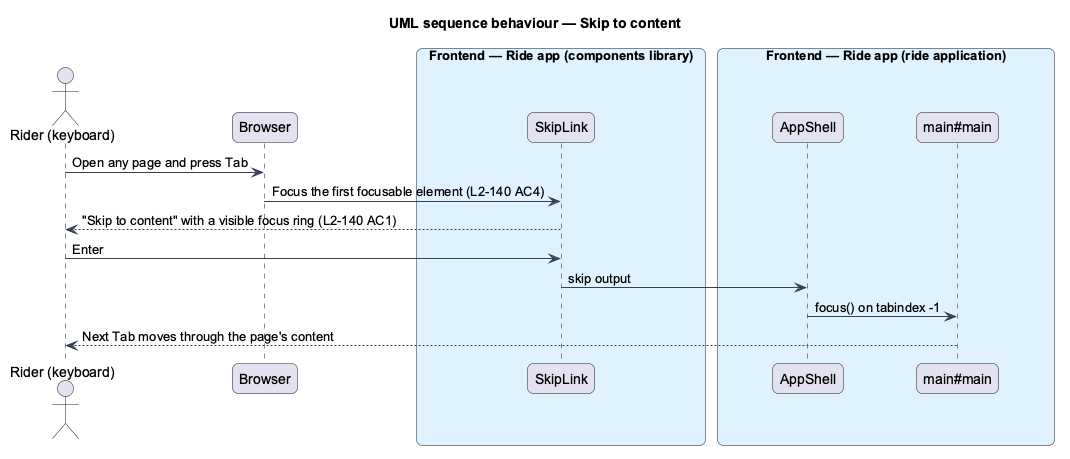

The diagram above was rendered by PlantUML. Its source (embedded in the PNG):
@startuml
title UML sequence behaviour — Skip to content
skinparam backgroundColor #FFFFFF
skinparam shadowing false
skinparam roundcorner 12
skinparam defaultFontName Arial
skinparam ArrowColor #344054
skinparam rectangle {
  BorderColor #344054
  FontColor #101828
}
skinparam package {
  BorderColor #667085
  FontColor #101828
  BackgroundColor #F9FAFB
}
actor "Rider (keyboard)" as actor
participant "Browser" as browser
box "Frontend — Ride app (components library)" #E0F2FE
  participant "SkipLink" as skip
end box
box "Frontend — Ride app (ride application)" #E0F2FE
  participant "AppShell" as shell
  participant "main#main" as main
end box
actor -> browser : Open any page and press Tab
browser -> skip : Focus the first focusable element (L2-140 AC4)
skip --> actor : "Skip to content" with a visible focus ring (L2-140 AC1)
actor -> skip : Enter
skip -> shell : skip output
shell -> main : focus() on tabindex -1
main --> actor : Next Tab moves through the page's content
@enduml